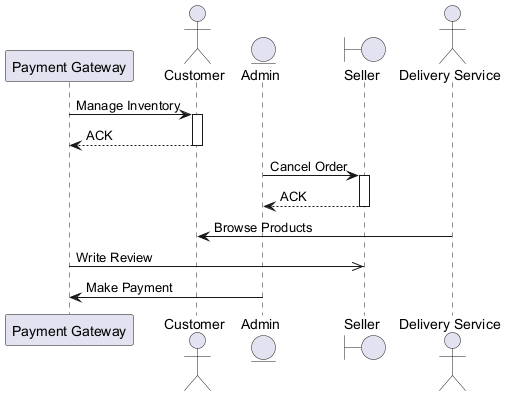

The diagram above was rendered by PlantUML. Its source (embedded in the PNG):
@startuml
skinparam backgroundColor #FFFFFF
skinparam classBackgroundColor #E8F4FA
skinparam classBorderColor #2C7DA0
participant "Payment Gateway" as PG
actor "Customer" as C
entity "Admin" as A
boundary "Seller" as S
actor "Delivery Service" as DS
PG -> C : Manage Inventory
activate C
C --> PG : ACK
deactivate C
A -> S : Cancel Order
activate S
S --> A : ACK
deactivate S
DS -> C : Browse Products
PG ->> S : Write Review
A -> PG : Make Payment
@enduml